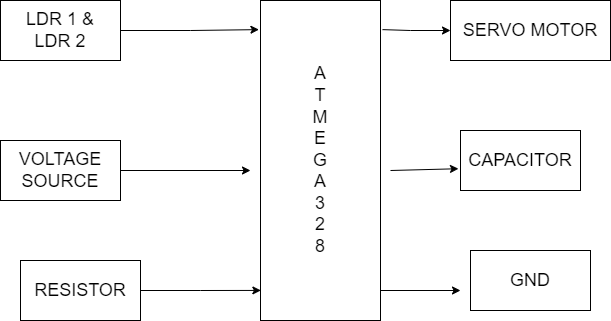

The diagram above was exported from draw.io. Its source (the exported page's mxGraphModel, read from the mxfile embedded in the PNG):
<mxGraphModel dx="1038" dy="617" grid="1" gridSize="10" guides="1" tooltips="1" connect="1" arrows="1" fold="1" page="1" pageScale="1" pageWidth="850" pageHeight="1100" math="0" shadow="0">
  <root>
    <mxCell id="0" />
    <mxCell id="1" parent="0" />
    <mxCell id="dA0H1_sbBhKk3-mAHtMJ-1" value="&lt;font style=&quot;font-size: 18px&quot;&gt;A&lt;br&gt;T&lt;br&gt;M&lt;br&gt;E&lt;br&gt;G&lt;br&gt;A&lt;br&gt;3&lt;br&gt;2&lt;br&gt;8&lt;/font&gt;" style="rounded=0;whiteSpace=wrap;html=1;" vertex="1" parent="1">
      <mxGeometry x="360" y="200" width="120" height="320" as="geometry" />
    </mxCell>
    <mxCell id="dA0H1_sbBhKk3-mAHtMJ-3" value="SERVO MOTOR" style="rounded=0;whiteSpace=wrap;html=1;fontSize=18;" vertex="1" parent="1">
      <mxGeometry x="550" y="200" width="160" height="60" as="geometry" />
    </mxCell>
    <mxCell id="dA0H1_sbBhKk3-mAHtMJ-5" style="edgeStyle=orthogonalEdgeStyle;rounded=0;orthogonalLoop=1;jettySize=auto;html=1;exitX=1;exitY=0.5;exitDx=0;exitDy=0;entryX=-0.013;entryY=0.091;entryDx=0;entryDy=0;entryPerimeter=0;fontSize=18;" edge="1" parent="1" source="dA0H1_sbBhKk3-mAHtMJ-4" target="dA0H1_sbBhKk3-mAHtMJ-1">
      <mxGeometry relative="1" as="geometry" />
    </mxCell>
    <mxCell id="dA0H1_sbBhKk3-mAHtMJ-4" value="LDR 1 &amp;amp;&lt;br&gt;LDR 2" style="rounded=0;whiteSpace=wrap;html=1;fontSize=18;" vertex="1" parent="1">
      <mxGeometry x="100" y="200" width="120" height="60" as="geometry" />
    </mxCell>
    <mxCell id="dA0H1_sbBhKk3-mAHtMJ-7" value="" style="endArrow=classic;html=1;rounded=0;fontSize=18;entryX=0;entryY=0.5;entryDx=0;entryDy=0;exitX=1.017;exitY=0.091;exitDx=0;exitDy=0;exitPerimeter=0;" edge="1" parent="1" source="dA0H1_sbBhKk3-mAHtMJ-1" target="dA0H1_sbBhKk3-mAHtMJ-3">
      <mxGeometry width="50" height="50" relative="1" as="geometry">
        <mxPoint x="480" y="250" as="sourcePoint" />
        <mxPoint x="530" y="210" as="targetPoint" />
        <Array as="points">
          <mxPoint x="510" y="230" />
        </Array>
      </mxGeometry>
    </mxCell>
    <mxCell id="dA0H1_sbBhKk3-mAHtMJ-9" style="edgeStyle=orthogonalEdgeStyle;rounded=0;orthogonalLoop=1;jettySize=auto;html=1;fontSize=18;" edge="1" parent="1" source="dA0H1_sbBhKk3-mAHtMJ-8">
      <mxGeometry relative="1" as="geometry">
        <mxPoint x="350" y="370" as="targetPoint" />
      </mxGeometry>
    </mxCell>
    <mxCell id="dA0H1_sbBhKk3-mAHtMJ-8" value="VOLTAGE SOURCE" style="rounded=0;whiteSpace=wrap;html=1;fontSize=18;" vertex="1" parent="1">
      <mxGeometry x="100" y="340" width="120" height="60" as="geometry" />
    </mxCell>
    <mxCell id="dA0H1_sbBhKk3-mAHtMJ-10" value="CAPACITOR" style="rounded=0;whiteSpace=wrap;html=1;fontSize=18;" vertex="1" parent="1">
      <mxGeometry x="560" y="330" width="120" height="60" as="geometry" />
    </mxCell>
    <mxCell id="dA0H1_sbBhKk3-mAHtMJ-11" value="" style="endArrow=classic;html=1;rounded=0;fontSize=18;entryX=-0.017;entryY=0.637;entryDx=0;entryDy=0;entryPerimeter=0;" edge="1" parent="1" target="dA0H1_sbBhKk3-mAHtMJ-10">
      <mxGeometry width="50" height="50" relative="1" as="geometry">
        <mxPoint x="490" y="370" as="sourcePoint" />
        <mxPoint x="540" y="320" as="targetPoint" />
      </mxGeometry>
    </mxCell>
    <mxCell id="dA0H1_sbBhKk3-mAHtMJ-14" style="edgeStyle=orthogonalEdgeStyle;rounded=0;orthogonalLoop=1;jettySize=auto;html=1;entryX=0.003;entryY=0.906;entryDx=0;entryDy=0;entryPerimeter=0;fontSize=18;" edge="1" parent="1" source="dA0H1_sbBhKk3-mAHtMJ-13" target="dA0H1_sbBhKk3-mAHtMJ-1">
      <mxGeometry relative="1" as="geometry" />
    </mxCell>
    <mxCell id="dA0H1_sbBhKk3-mAHtMJ-13" value="RESISTOR" style="rounded=0;whiteSpace=wrap;html=1;fontSize=18;" vertex="1" parent="1">
      <mxGeometry x="120" y="460" width="120" height="60" as="geometry" />
    </mxCell>
    <mxCell id="dA0H1_sbBhKk3-mAHtMJ-15" value="GND" style="rounded=0;whiteSpace=wrap;html=1;fontSize=18;" vertex="1" parent="1">
      <mxGeometry x="570" y="450" width="120" height="60" as="geometry" />
    </mxCell>
    <mxCell id="dA0H1_sbBhKk3-mAHtMJ-16" value="" style="endArrow=classic;html=1;rounded=0;fontSize=18;" edge="1" parent="1">
      <mxGeometry width="50" height="50" relative="1" as="geometry">
        <mxPoint x="480" y="490" as="sourcePoint" />
        <mxPoint x="560" y="490" as="targetPoint" />
      </mxGeometry>
    </mxCell>
  </root>
</mxGraphModel>